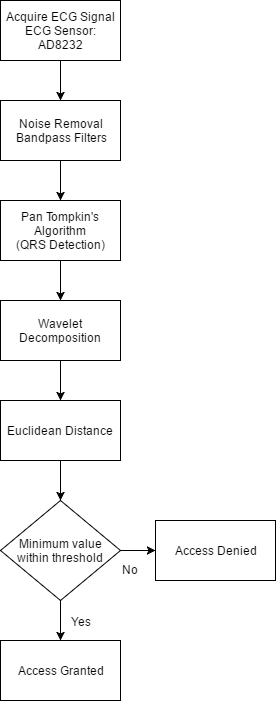

The diagram above was exported from draw.io. Its source (the exported page's mxGraphModel, read from the mxfile embedded in the PNG):
<mxGraphModel dx="876" dy="408" grid="1" gridSize="10" guides="1" tooltips="1" connect="1" arrows="1" fold="1" page="1" pageScale="1" pageWidth="850" pageHeight="1100" background="#ffffff" math="0" shadow="0">
  <root>
    <mxCell id="0" />
    <mxCell id="1" parent="0" />
    <mxCell id="4" value="" style="edgeStyle=orthogonalEdgeStyle;rounded=0;html=1;jettySize=auto;orthogonalLoop=1;" edge="1" parent="1" source="2" target="3">
      <mxGeometry relative="1" as="geometry" />
    </mxCell>
    <mxCell id="2" value="Acquire ECG Signal&lt;div&gt;ECG Sensor: AD8232&lt;/div&gt;" style="whiteSpace=wrap;html=1;" vertex="1" parent="1">
      <mxGeometry x="80" y="20" width="120" height="60" as="geometry" />
    </mxCell>
    <mxCell id="6" value="" style="edgeStyle=orthogonalEdgeStyle;rounded=0;html=1;jettySize=auto;orthogonalLoop=1;" edge="1" parent="1" source="3" target="5">
      <mxGeometry relative="1" as="geometry" />
    </mxCell>
    <mxCell id="3" value="Noise Removal&lt;div&gt;Bandpass Filters&lt;/div&gt;" style="whiteSpace=wrap;html=1;" vertex="1" parent="1">
      <mxGeometry x="80" y="120" width="120" height="60" as="geometry" />
    </mxCell>
    <mxCell id="8" value="" style="edgeStyle=orthogonalEdgeStyle;rounded=0;html=1;jettySize=auto;orthogonalLoop=1;" edge="1" parent="1" source="5" target="7">
      <mxGeometry relative="1" as="geometry" />
    </mxCell>
    <mxCell id="5" value="Pan Tompkin's Algorithm&lt;div&gt;(QRS Detection)&lt;/div&gt;" style="whiteSpace=wrap;html=1;" vertex="1" parent="1">
      <mxGeometry x="80" y="220" width="120" height="60" as="geometry" />
    </mxCell>
    <mxCell id="10" value="" style="edgeStyle=orthogonalEdgeStyle;rounded=0;html=1;jettySize=auto;orthogonalLoop=1;" edge="1" parent="1" source="7" target="9">
      <mxGeometry relative="1" as="geometry" />
    </mxCell>
    <mxCell id="7" value="Wavelet Decomposition" style="whiteSpace=wrap;html=1;" vertex="1" parent="1">
      <mxGeometry x="80" y="320" width="120" height="60" as="geometry" />
    </mxCell>
    <mxCell id="9" value="Euclidean Distance&amp;nbsp;" style="whiteSpace=wrap;html=1;" vertex="1" parent="1">
      <mxGeometry x="80" y="420" width="120" height="60" as="geometry" />
    </mxCell>
    <mxCell id="19" value="" style="edgeStyle=orthogonalEdgeStyle;rounded=0;html=1;jettySize=auto;orthogonalLoop=1;" edge="1" parent="1" source="13" target="17">
      <mxGeometry relative="1" as="geometry" />
    </mxCell>
    <mxCell id="21" value="Yes" style="text;html=1;resizable=0;points=[];align=center;verticalAlign=middle;labelBackgroundColor=#ffffff;" vertex="1" connectable="0" parent="19">
      <mxGeometry x="-0.3" y="6" relative="1" as="geometry">
        <mxPoint x="14" y="6" as="offset" />
      </mxGeometry>
    </mxCell>
    <mxCell id="16" value="No" style="text;html=1;resizable=0;points=[];autosize=1;align=left;verticalAlign=top;spacingTop=-4;" vertex="1" parent="1">
      <mxGeometry x="200" y="580" width="30" height="20" as="geometry" />
    </mxCell>
    <mxCell id="17" value="Access Granted" style="whiteSpace=wrap;html=1;" vertex="1" parent="1">
      <mxGeometry x="80" y="660" width="120" height="60" as="geometry" />
    </mxCell>
    <mxCell id="20" value="Access Denied" style="whiteSpace=wrap;html=1;" vertex="1" parent="1">
      <mxGeometry x="235" y="540" width="120" height="60" as="geometry" />
    </mxCell>
    <mxCell id="25" value="" style="edgeStyle=orthogonalEdgeStyle;rounded=0;html=1;jettySize=auto;orthogonalLoop=1;" edge="1" parent="1" source="13" target="20">
      <mxGeometry relative="1" as="geometry" />
    </mxCell>
    <mxCell id="13" value="Minimum value within threshold" style="rhombus;whiteSpace=wrap;html=1;" vertex="1" parent="1">
      <mxGeometry x="80" y="520" width="120" height="100" as="geometry" />
    </mxCell>
    <mxCell id="23" value="" style="edgeStyle=orthogonalEdgeStyle;rounded=0;html=1;jettySize=auto;orthogonalLoop=1;" edge="1" parent="1" source="9" target="13">
      <mxGeometry relative="1" as="geometry">
        <mxPoint x="140" y="480" as="sourcePoint" />
        <mxPoint x="140" y="570" as="targetPoint" />
      </mxGeometry>
    </mxCell>
  </root>
</mxGraphModel>